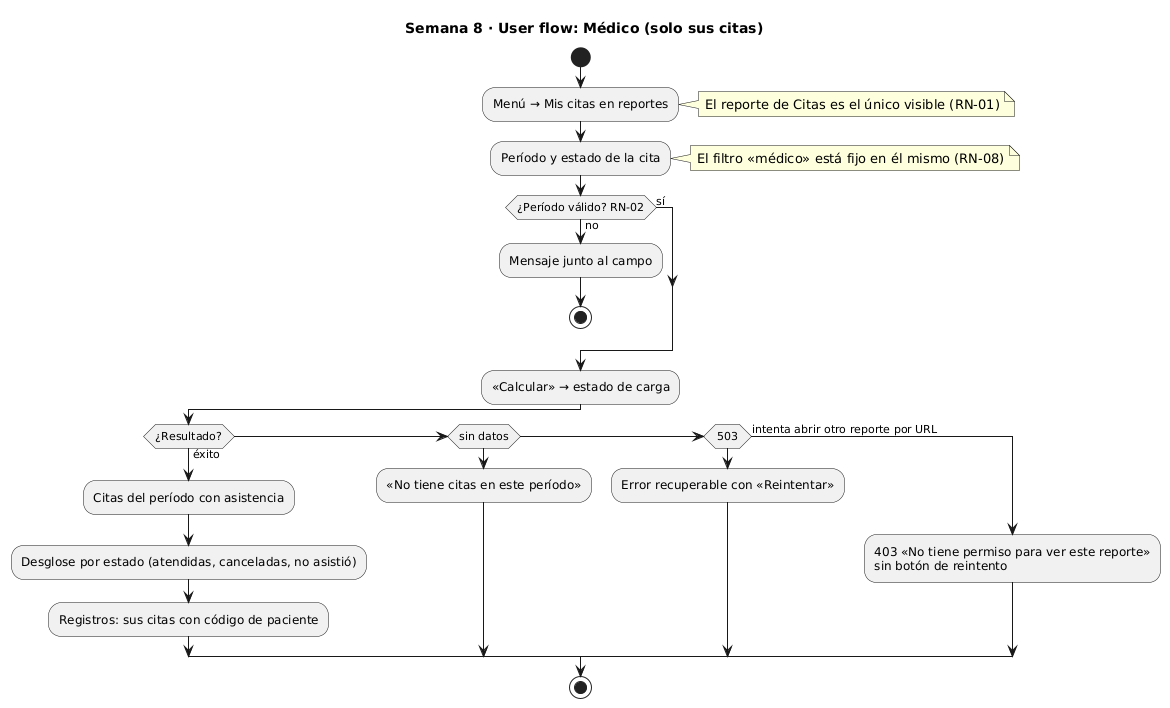

The diagram above was rendered by PlantUML. Its source (embedded in the PNG):
@startuml flujo_medico_reportes_analytics_basicos
title Semana 8 · User flow: Médico (solo sus citas)
skinparam shadowing false

start
:Menú → Mis citas en reportes;
note right: El reporte de Citas es el único visible (RN-01)
:Período y estado de la cita;
note right: El filtro «médico» está fijo en él mismo (RN-08)
if (¿Período válido? RN-02) then (no)
  :Mensaje junto al campo;
  stop
else (sí)
endif
:«Calcular» → estado de carga;
if (¿Resultado?) then (éxito)
  :Citas del período con asistencia;
  :Desglose por estado (atendidas, canceladas, no asistió);
  :Registros: sus citas con código de paciente;
elseif (sin datos) then
  :«No tiene citas en este período»;
elseif (503) then
  :Error recuperable con «Reintentar»;
else (intenta abrir otro reporte por URL)
  :403 «No tiene permiso para ver este reporte»\nsin botón de reintento;
endif
stop
@enduml